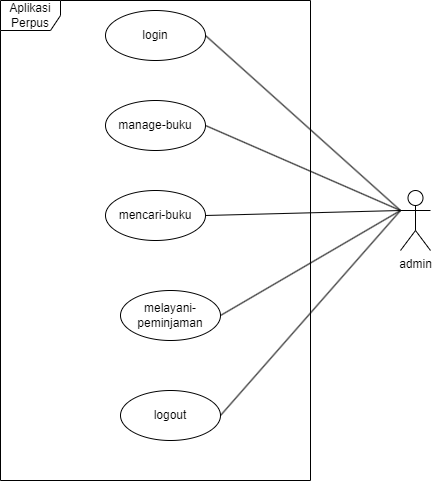

The diagram above was exported from draw.io. Its source (the exported page's mxGraphModel, read from the mxfile embedded in the PNG):
<mxGraphModel dx="936" dy="529" grid="1" gridSize="10" guides="1" tooltips="1" connect="1" arrows="1" fold="1" page="1" pageScale="1" pageWidth="827" pageHeight="1169" math="0" shadow="0">
  <root>
    <mxCell id="0" />
    <mxCell id="1" parent="0" />
    <mxCell id="wHizAli0ypfUp26baXWe-1" value="Aplikasi Perpus" style="shape=umlFrame;whiteSpace=wrap;html=1;pointerEvents=0;" parent="1" vertex="1">
      <mxGeometry x="110" y="180" width="310" height="480" as="geometry" />
    </mxCell>
    <mxCell id="wHizAli0ypfUp26baXWe-2" value="admin" style="shape=umlActor;verticalLabelPosition=bottom;verticalAlign=top;html=1;outlineConnect=0;" parent="1" vertex="1">
      <mxGeometry x="510" y="370" width="30" height="60" as="geometry" />
    </mxCell>
    <mxCell id="wHizAli0ypfUp26baXWe-5" value="login" style="ellipse;whiteSpace=wrap;html=1;" parent="1" vertex="1">
      <mxGeometry x="215" y="190" width="100" height="50" as="geometry" />
    </mxCell>
    <mxCell id="wHizAli0ypfUp26baXWe-6" value="logout" style="ellipse;whiteSpace=wrap;html=1;" parent="1" vertex="1">
      <mxGeometry x="230" y="570" width="100" height="50" as="geometry" />
    </mxCell>
    <mxCell id="wHizAli0ypfUp26baXWe-8" value="manage-buku" style="ellipse;whiteSpace=wrap;html=1;" parent="1" vertex="1">
      <mxGeometry x="215" y="280" width="100" height="50" as="geometry" />
    </mxCell>
    <mxCell id="wHizAli0ypfUp26baXWe-9" value="melayani-peminjaman" style="ellipse;whiteSpace=wrap;html=1;" parent="1" vertex="1">
      <mxGeometry x="230" y="470" width="100" height="50" as="geometry" />
    </mxCell>
    <mxCell id="wHizAli0ypfUp26baXWe-12" value="" style="endArrow=none;html=1;rounded=0;exitX=0;exitY=0.3333333333333333;exitDx=0;exitDy=0;exitPerimeter=0;entryX=1;entryY=0.5;entryDx=0;entryDy=0;" parent="1" source="wHizAli0ypfUp26baXWe-2" target="wHizAli0ypfUp26baXWe-6" edge="1">
      <mxGeometry width="50" height="50" relative="1" as="geometry">
        <mxPoint x="240" y="610" as="sourcePoint" />
        <mxPoint x="290" y="560" as="targetPoint" />
      </mxGeometry>
    </mxCell>
    <mxCell id="wHizAli0ypfUp26baXWe-13" value="" style="endArrow=none;html=1;rounded=0;exitX=1;exitY=0.5;exitDx=0;exitDy=0;entryX=0;entryY=0.3333333333333333;entryDx=0;entryDy=0;entryPerimeter=0;" parent="1" source="wHizAli0ypfUp26baXWe-5" target="wHizAli0ypfUp26baXWe-2" edge="1">
      <mxGeometry width="50" height="50" relative="1" as="geometry">
        <mxPoint x="250" y="620" as="sourcePoint" />
        <mxPoint x="300" y="570" as="targetPoint" />
      </mxGeometry>
    </mxCell>
    <mxCell id="wHizAli0ypfUp26baXWe-15" value="" style="endArrow=none;html=1;rounded=0;entryX=0;entryY=0.3333333333333333;entryDx=0;entryDy=0;entryPerimeter=0;exitX=1;exitY=0.5;exitDx=0;exitDy=0;" parent="1" source="wHizAli0ypfUp26baXWe-8" target="wHizAli0ypfUp26baXWe-2" edge="1">
      <mxGeometry width="50" height="50" relative="1" as="geometry">
        <mxPoint x="270" y="640" as="sourcePoint" />
        <mxPoint x="320" y="590" as="targetPoint" />
      </mxGeometry>
    </mxCell>
    <mxCell id="wHizAli0ypfUp26baXWe-18" value="mencari-buku" style="ellipse;whiteSpace=wrap;html=1;" parent="1" vertex="1">
      <mxGeometry x="215" y="370" width="100" height="50" as="geometry" />
    </mxCell>
    <mxCell id="9i8UMDE57BlmdAs58g2A-1" value="" style="endArrow=none;html=1;rounded=0;entryX=0;entryY=0.3333333333333333;entryDx=0;entryDy=0;entryPerimeter=0;exitX=1;exitY=0.5;exitDx=0;exitDy=0;" parent="1" source="wHizAli0ypfUp26baXWe-18" target="wHizAli0ypfUp26baXWe-2" edge="1">
      <mxGeometry width="50" height="50" relative="1" as="geometry">
        <mxPoint x="140" y="450" as="sourcePoint" />
        <mxPoint x="190" y="400" as="targetPoint" />
      </mxGeometry>
    </mxCell>
    <mxCell id="9i8UMDE57BlmdAs58g2A-2" value="" style="endArrow=none;html=1;rounded=0;entryX=0;entryY=0.3333333333333333;entryDx=0;entryDy=0;entryPerimeter=0;exitX=1;exitY=0.5;exitDx=0;exitDy=0;" parent="1" source="wHizAli0ypfUp26baXWe-9" target="wHizAli0ypfUp26baXWe-2" edge="1">
      <mxGeometry width="50" height="50" relative="1" as="geometry">
        <mxPoint x="140" y="400" as="sourcePoint" />
        <mxPoint x="190" y="350" as="targetPoint" />
      </mxGeometry>
    </mxCell>
  </root>
</mxGraphModel>